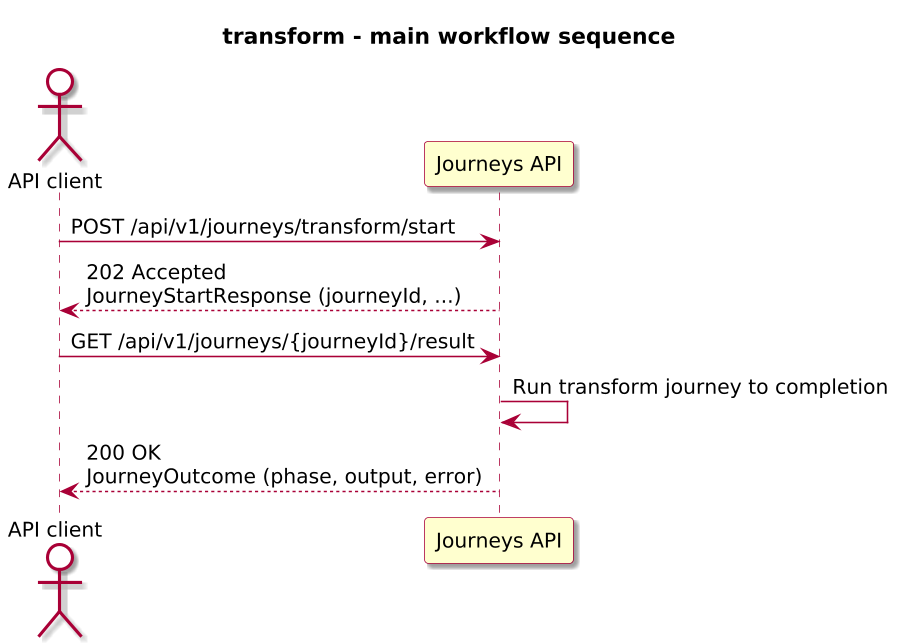

The diagram above was rendered by PlantUML. Its source (embedded in the PNG):
@startuml

skinparam BackgroundColor #FFFFFF
skinparam Shadowing true

skinparam DefaultFontName "SansSerif"
skinparam DefaultFontSize 13
skinparam DefaultFontStyle plain

skinparam dpi 150

skinparam sequence {
  ArrowColor #A80036
  LifeLineBorderColor #A80036
  LifeLineBackgroundColor #FFFFFF
}

skinparam Note {
  BackgroundColor #FBFB77
  BorderColor #A80036
}

skinparam ParticipantBorderColor #A80036
skinparam ParticipantBackgroundColor #FEFECE

skinparam ActorBorderColor #A80036
skinparam ActorBackgroundColor #FFFFFF
skinparam SequenceActorBorderThickness 2

skinparam state {
  BorderColor #A80036
  BackgroundColor #FEFECE
}

skinparam activity {
  ArrowColor #A80036
  BackgroundColor #FEFECE
  BorderColor #A80036
}

!include journey-diagram-theme.puml
title transform - main workflow sequence

actor "API client" as Client
participant "Journeys API" as Journeys

Client -> Journeys: POST /api/v1/journeys/transform/start
Journeys --> Client: 202 Accepted\nJourneyStartResponse (journeyId, ...)

Client -> Journeys: GET /api/v1/journeys/{journeyId}/result
Journeys -> Journeys: Run transform journey to completion
Journeys --> Client: 200 OK\nJourneyOutcome (phase, output, error)

@enduml